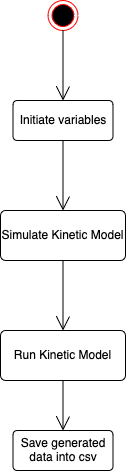

The diagram above was exported from draw.io. Its source (the exported page's mxGraphModel, read from the mxfile embedded in the PNG):
<mxGraphModel dx="954" dy="579" grid="1" gridSize="10" guides="1" tooltips="1" connect="1" arrows="1" fold="1" page="1" pageScale="1" pageWidth="900" pageHeight="1600" math="0" shadow="0">
  <root>
    <mxCell id="0" />
    <mxCell id="1" parent="0" />
    <mxCell id="GCr1AWbu3XCBqnomdq10-5" value="" style="ellipse;html=1;shape=endState;fillColor=#000000;strokeColor=#ff0000;" vertex="1" parent="1">
      <mxGeometry x="407.5" y="70" width="30" height="30" as="geometry" />
    </mxCell>
    <mxCell id="GCr1AWbu3XCBqnomdq10-6" value="" style="endArrow=open;endFill=1;endSize=12;html=1;rounded=0;" edge="1" parent="1" source="GCr1AWbu3XCBqnomdq10-5">
      <mxGeometry width="160" relative="1" as="geometry">
        <mxPoint x="257.5" y="215" as="sourcePoint" />
        <mxPoint x="422.5" y="170" as="targetPoint" />
      </mxGeometry>
    </mxCell>
    <mxCell id="GCr1AWbu3XCBqnomdq10-7" value="Initiate variables" style="rounded=1;arcSize=10;whiteSpace=wrap;html=1;align=center;" vertex="1" parent="1">
      <mxGeometry x="372.5" y="170" width="100" height="40" as="geometry" />
    </mxCell>
    <mxCell id="GCr1AWbu3XCBqnomdq10-8" value="" style="endArrow=open;endFill=1;endSize=12;html=1;rounded=0;exitX=0.5;exitY=1;exitDx=0;exitDy=0;" edge="1" parent="1" source="GCr1AWbu3XCBqnomdq10-7">
      <mxGeometry width="160" relative="1" as="geometry">
        <mxPoint x="397.5" y="260" as="sourcePoint" />
        <mxPoint x="422.5" y="280" as="targetPoint" />
      </mxGeometry>
    </mxCell>
    <mxCell id="GCr1AWbu3XCBqnomdq10-9" value="Simulate Kinetic Model" style="rounded=1;arcSize=10;whiteSpace=wrap;html=1;align=center;" vertex="1" parent="1">
      <mxGeometry x="360" y="280" width="125" height="50" as="geometry" />
    </mxCell>
    <mxCell id="GCr1AWbu3XCBqnomdq10-10" value="" style="endArrow=open;endFill=1;endSize=12;html=1;rounded=0;exitX=0.5;exitY=1;exitDx=0;exitDy=0;" edge="1" parent="1" source="GCr1AWbu3XCBqnomdq10-9">
      <mxGeometry width="160" relative="1" as="geometry">
        <mxPoint x="407.5" y="380" as="sourcePoint" />
        <mxPoint x="422.5" y="400" as="targetPoint" />
      </mxGeometry>
    </mxCell>
    <mxCell id="GCr1AWbu3XCBqnomdq10-11" value="Run Kinetic Model" style="rounded=1;arcSize=10;whiteSpace=wrap;html=1;align=center;" vertex="1" parent="1">
      <mxGeometry x="360" y="400" width="125" height="50" as="geometry" />
    </mxCell>
    <mxCell id="GCr1AWbu3XCBqnomdq10-12" value="" style="endArrow=open;endFill=1;endSize=12;html=1;rounded=0;exitX=0.5;exitY=1;exitDx=0;exitDy=0;" edge="1" parent="1" source="GCr1AWbu3XCBqnomdq10-11">
      <mxGeometry width="160" relative="1" as="geometry">
        <mxPoint x="432.5" y="340" as="sourcePoint" />
        <mxPoint x="422.5" y="500" as="targetPoint" />
      </mxGeometry>
    </mxCell>
    <mxCell id="GCr1AWbu3XCBqnomdq10-13" value="Save generated data into csv" style="rounded=1;arcSize=10;whiteSpace=wrap;html=1;align=center;" vertex="1" parent="1">
      <mxGeometry x="372.5" y="500" width="100" height="40" as="geometry" />
    </mxCell>
  </root>
</mxGraphModel>